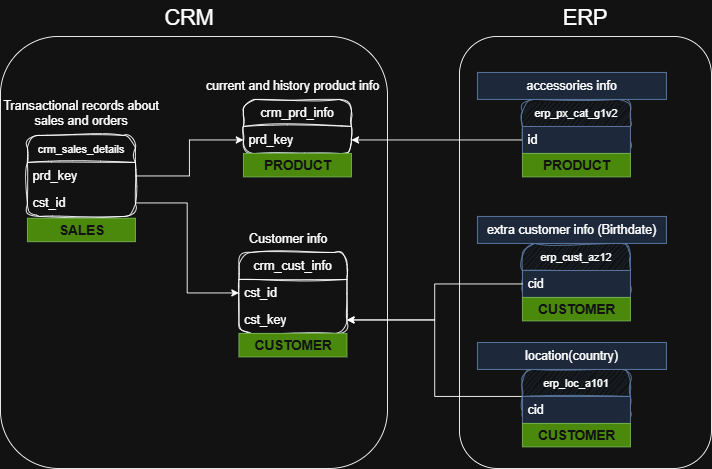

The diagram above was exported from draw.io. Its source (the exported page's mxGraphModel, read from the mxfile embedded in the PNG):
<mxGraphModel dx="995" dy="547" grid="1" gridSize="10" guides="1" tooltips="1" connect="1" arrows="1" fold="1" page="1" pageScale="1" pageWidth="827" pageHeight="1169" math="0" shadow="0">
  <root>
    <mxCell id="0" />
    <mxCell id="1" parent="0" />
    <mxCell id="EohRa1luCDi0eNo9vHie-1" parent="1" style="swimlane;fontStyle=0;childLayout=stackLayout;horizontal=1;startSize=30;horizontalStack=0;resizeParent=1;resizeParentMax=0;resizeLast=0;collapsible=1;marginBottom=0;whiteSpace=wrap;html=1;rounded=1;sketch=1;curveFitting=1;jiggle=2;fontSize=14;" value="crm_cust_info" vertex="1">
      <mxGeometry height="90" width="120" x="275" y="280" as="geometry">
        <mxRectangle height="30" width="120" x="240" y="120" as="alternateBounds" />
      </mxGeometry>
    </mxCell>
    <mxCell id="EohRa1luCDi0eNo9vHie-2" parent="EohRa1luCDi0eNo9vHie-1" style="text;align=left;verticalAlign=middle;spacingLeft=4;spacingRight=4;overflow=hidden;points=[[0,0.5],[1,0.5]];portConstraint=eastwest;rotatable=0;whiteSpace=wrap;html=1;fontSize=14;" value="cst_id" vertex="1">
      <mxGeometry height="30" width="120" y="30" as="geometry" />
    </mxCell>
    <mxCell id="ggOswp3_4utsOS_i3gMs-4" parent="EohRa1luCDi0eNo9vHie-1" style="text;align=left;verticalAlign=middle;spacingLeft=4;spacingRight=4;overflow=hidden;points=[[0,0.5],[1,0.5]];portConstraint=eastwest;rotatable=0;whiteSpace=wrap;html=1;fontSize=14;" value="cst_key" vertex="1">
      <mxGeometry height="30" width="120" y="60" as="geometry" />
    </mxCell>
    <mxCell id="EohRa1luCDi0eNo9vHie-5" parent="1" style="swimlane;fontStyle=0;childLayout=stackLayout;horizontal=1;startSize=30;horizontalStack=0;resizeParent=1;resizeParentMax=0;resizeLast=0;collapsible=1;marginBottom=0;whiteSpace=wrap;html=1;rounded=1;sketch=1;curveFitting=1;jiggle=2;fontSize=14;" value="crm_prd_info" vertex="1">
      <mxGeometry height="60" width="120" x="280" y="110" as="geometry" />
    </mxCell>
    <mxCell id="EohRa1luCDi0eNo9vHie-6" parent="EohRa1luCDi0eNo9vHie-5" style="text;align=left;verticalAlign=middle;spacingLeft=4;spacingRight=4;overflow=hidden;points=[[0,0.5],[1,0.5]];portConstraint=eastwest;rotatable=0;whiteSpace=wrap;html=1;fontSize=14;" value="prd_key" vertex="1">
      <mxGeometry height="30" width="120" y="30" as="geometry" />
    </mxCell>
    <mxCell id="EohRa1luCDi0eNo9vHie-7" parent="1" style="text;html=1;whiteSpace=wrap;align=center;verticalAlign=middle;rounded=0;fontSize=14;" value="Customer info" vertex="1">
      <mxGeometry height="30" width="100" x="280" y="250" as="geometry" />
    </mxCell>
    <mxCell id="EohRa1luCDi0eNo9vHie-8" parent="1" style="text;html=1;whiteSpace=wrap;align=center;verticalAlign=middle;rounded=0;fontSize=14;" value="current and history product info" vertex="1">
      <mxGeometry height="30" width="210" x="230" y="80" as="geometry" />
    </mxCell>
    <mxCell id="EohRa1luCDi0eNo9vHie-9" parent="1" style="swimlane;fontStyle=0;childLayout=stackLayout;horizontal=1;startSize=30;horizontalStack=0;resizeParent=1;resizeParentMax=0;resizeLast=0;collapsible=1;marginBottom=0;whiteSpace=wrap;html=1;rounded=1;sketch=1;curveFitting=1;jiggle=2;fontSize=14;" value="&lt;span style=&quot;font-size: 12px;&quot;&gt;crm_sales_details&lt;/span&gt;" vertex="1">
      <mxGeometry height="90" width="120" x="40" y="150" as="geometry">
        <mxRectangle height="30" width="120" x="240" y="120" as="alternateBounds" />
      </mxGeometry>
    </mxCell>
    <mxCell id="EohRa1luCDi0eNo9vHie-10" parent="EohRa1luCDi0eNo9vHie-9" style="text;align=left;verticalAlign=middle;spacingLeft=4;spacingRight=4;overflow=hidden;points=[[0,0.5],[1,0.5]];portConstraint=eastwest;rotatable=0;whiteSpace=wrap;html=1;fontSize=14;" value="prd_key" vertex="1">
      <mxGeometry height="30" width="120" y="30" as="geometry" />
    </mxCell>
    <mxCell id="EohRa1luCDi0eNo9vHie-16" parent="EohRa1luCDi0eNo9vHie-9" style="text;align=left;verticalAlign=middle;spacingLeft=4;spacingRight=4;overflow=hidden;points=[[0,0.5],[1,0.5]];portConstraint=eastwest;rotatable=0;whiteSpace=wrap;html=1;fontSize=14;" value="cst_id" vertex="1">
      <mxGeometry height="30" width="120" y="60" as="geometry" />
    </mxCell>
    <mxCell id="EohRa1luCDi0eNo9vHie-11" parent="1" style="text;html=1;whiteSpace=wrap;strokeColor=none;fillColor=none;align=center;verticalAlign=middle;rounded=0;fontSize=14;" value="Transactional records about sales and orders" vertex="1">
      <mxGeometry height="30" width="180" x="10" y="110" as="geometry" />
    </mxCell>
    <mxCell id="EohRa1luCDi0eNo9vHie-17" edge="1" parent="1" source="EohRa1luCDi0eNo9vHie-10" style="edgeStyle=orthogonalEdgeStyle;rounded=0;orthogonalLoop=1;jettySize=auto;html=1;exitX=1;exitY=0.5;exitDx=0;exitDy=0;entryX=0;entryY=0.5;entryDx=0;entryDy=0;" target="EohRa1luCDi0eNo9vHie-6">
      <mxGeometry relative="1" as="geometry" />
    </mxCell>
    <mxCell id="EohRa1luCDi0eNo9vHie-18" edge="1" parent="1" source="EohRa1luCDi0eNo9vHie-16" style="edgeStyle=orthogonalEdgeStyle;rounded=0;orthogonalLoop=1;jettySize=auto;html=1;entryX=0;entryY=0.5;entryDx=0;entryDy=0;" target="EohRa1luCDi0eNo9vHie-2">
      <mxGeometry relative="1" as="geometry" />
    </mxCell>
    <mxCell id="ggOswp3_4utsOS_i3gMs-1" parent="1" style="swimlane;fontStyle=0;childLayout=stackLayout;horizontal=1;startSize=30;horizontalStack=0;resizeParent=1;resizeParentMax=0;resizeLast=0;collapsible=1;marginBottom=0;whiteSpace=wrap;html=1;rounded=1;sketch=1;curveFitting=1;jiggle=2;fontSize=14;labelBackgroundColor=none;fillColor=#dae8fc;strokeColor=#6c8ebf;" value="&lt;span style=&quot;font-size: 12px;&quot;&gt;erp_cust_az12&lt;/span&gt;" vertex="1">
      <mxGeometry height="60" width="120" x="590" y="270" as="geometry" />
    </mxCell>
    <mxCell id="ggOswp3_4utsOS_i3gMs-2" parent="ggOswp3_4utsOS_i3gMs-1" style="text;align=left;verticalAlign=middle;spacingLeft=4;spacingRight=4;overflow=hidden;points=[[0,0.5],[1,0.5]];portConstraint=eastwest;rotatable=0;whiteSpace=wrap;html=1;fontSize=14;labelBackgroundColor=none;fillColor=#dae8fc;strokeColor=#6c8ebf;" value="cid" vertex="1">
      <mxGeometry height="30" width="120" y="30" as="geometry" />
    </mxCell>
    <mxCell id="ggOswp3_4utsOS_i3gMs-3" parent="1" style="text;html=1;whiteSpace=wrap;align=center;verticalAlign=middle;rounded=0;fontSize=14;labelBackgroundColor=none;fillColor=#dae8fc;strokeColor=#6c8ebf;" value="extra customer info (Birthdate)" vertex="1">
      <mxGeometry height="30" width="210" x="540" y="240" as="geometry" />
    </mxCell>
    <mxCell id="ggOswp3_4utsOS_i3gMs-5" edge="1" parent="1" source="ggOswp3_4utsOS_i3gMs-2" style="edgeStyle=orthogonalEdgeStyle;rounded=0;orthogonalLoop=1;jettySize=auto;html=1;exitX=0;exitY=0.5;exitDx=0;exitDy=0;" target="ggOswp3_4utsOS_i3gMs-4">
      <mxGeometry relative="1" as="geometry" />
    </mxCell>
    <mxCell id="ggOswp3_4utsOS_i3gMs-9" edge="1" parent="1" source="ggOswp3_4utsOS_i3gMs-6" style="edgeStyle=orthogonalEdgeStyle;rounded=0;orthogonalLoop=1;jettySize=auto;html=1;exitX=0;exitY=0.5;exitDx=0;exitDy=0;entryX=1;entryY=0.5;entryDx=0;entryDy=0;" target="ggOswp3_4utsOS_i3gMs-4">
      <mxGeometry relative="1" as="geometry" />
    </mxCell>
    <mxCell id="ggOswp3_4utsOS_i3gMs-6" parent="1" style="swimlane;fontStyle=0;childLayout=stackLayout;horizontal=1;startSize=30;horizontalStack=0;resizeParent=1;resizeParentMax=0;resizeLast=0;collapsible=1;marginBottom=0;whiteSpace=wrap;html=1;rounded=1;sketch=1;curveFitting=1;jiggle=2;fontSize=14;labelBackgroundColor=none;fillColor=#dae8fc;strokeColor=#6c8ebf;" value="&lt;span style=&quot;font-size: 12px;&quot;&gt;erp_loc_a101&lt;/span&gt;" vertex="1">
      <mxGeometry height="60" width="120" x="590" y="410" as="geometry" />
    </mxCell>
    <mxCell id="ggOswp3_4utsOS_i3gMs-7" parent="ggOswp3_4utsOS_i3gMs-6" style="text;align=left;verticalAlign=middle;spacingLeft=4;spacingRight=4;overflow=hidden;points=[[0,0.5],[1,0.5]];portConstraint=eastwest;rotatable=0;whiteSpace=wrap;html=1;fontSize=14;labelBackgroundColor=none;fillColor=#dae8fc;strokeColor=#6c8ebf;" value="cid" vertex="1">
      <mxGeometry height="30" width="120" y="30" as="geometry" />
    </mxCell>
    <mxCell id="ggOswp3_4utsOS_i3gMs-8" parent="1" style="text;html=1;whiteSpace=wrap;align=center;verticalAlign=middle;rounded=0;fontSize=14;labelBackgroundColor=none;fillColor=#dae8fc;strokeColor=#6c8ebf;" value="location(country)" vertex="1">
      <mxGeometry height="30" width="210" x="540" y="380" as="geometry" />
    </mxCell>
    <mxCell id="ggOswp3_4utsOS_i3gMs-13" edge="1" parent="1" source="ggOswp3_4utsOS_i3gMs-10" style="edgeStyle=orthogonalEdgeStyle;rounded=0;orthogonalLoop=1;jettySize=auto;html=1;exitX=0;exitY=0.75;exitDx=0;exitDy=0;entryX=1;entryY=0.5;entryDx=0;entryDy=0;" target="EohRa1luCDi0eNo9vHie-6">
      <mxGeometry relative="1" as="geometry" />
    </mxCell>
    <mxCell id="ggOswp3_4utsOS_i3gMs-10" parent="1" style="swimlane;fontStyle=0;childLayout=stackLayout;horizontal=1;startSize=30;horizontalStack=0;resizeParent=1;resizeParentMax=0;resizeLast=0;collapsible=1;marginBottom=0;whiteSpace=wrap;html=1;rounded=1;sketch=1;curveFitting=1;jiggle=2;fontSize=14;labelBackgroundColor=none;fillColor=#dae8fc;strokeColor=#6c8ebf;" value="&lt;span style=&quot;font-size: 12px;&quot;&gt;erp_px_cat_g1v2&lt;/span&gt;" vertex="1">
      <mxGeometry height="60" width="120" x="590" y="110" as="geometry" />
    </mxCell>
    <mxCell id="ggOswp3_4utsOS_i3gMs-11" parent="ggOswp3_4utsOS_i3gMs-10" style="text;align=left;verticalAlign=middle;spacingLeft=4;spacingRight=4;overflow=hidden;points=[[0,0.5],[1,0.5]];portConstraint=eastwest;rotatable=0;whiteSpace=wrap;html=1;fontSize=14;labelBackgroundColor=none;fillColor=#dae8fc;strokeColor=#6c8ebf;" value="id" vertex="1">
      <mxGeometry height="30" width="120" y="30" as="geometry" />
    </mxCell>
    <mxCell id="ggOswp3_4utsOS_i3gMs-12" parent="1" style="text;html=1;whiteSpace=wrap;align=center;verticalAlign=middle;rounded=0;fontSize=14;labelBackgroundColor=none;fillColor=#dae8fc;strokeColor=#6c8ebf;" value="accessories info" vertex="1">
      <mxGeometry height="30" width="210" x="540" y="80" as="geometry" />
    </mxCell>
    <mxCell id="ggOswp3_4utsOS_i3gMs-14" parent="1" style="rounded=1;whiteSpace=wrap;html=1;fillColor=none;" value="" vertex="1">
      <mxGeometry height="480" width="430" x="10" y="40" as="geometry" />
    </mxCell>
    <mxCell id="ggOswp3_4utsOS_i3gMs-15" parent="1" style="text;html=1;whiteSpace=wrap;strokeColor=none;fillColor=none;align=center;verticalAlign=middle;rounded=0;fontSize=24;" value="CRM" vertex="1">
      <mxGeometry height="40" width="80" x="180" as="geometry" />
    </mxCell>
    <mxCell id="ggOswp3_4utsOS_i3gMs-16" parent="1" style="rounded=1;whiteSpace=wrap;html=1;fillColor=none;" value="" vertex="1">
      <mxGeometry height="480" width="280" x="520" y="40" as="geometry" />
    </mxCell>
    <mxCell id="ggOswp3_4utsOS_i3gMs-17" parent="1" style="text;html=1;whiteSpace=wrap;strokeColor=none;fillColor=none;align=center;verticalAlign=middle;rounded=0;fontSize=24;" value="ERP" vertex="1">
      <mxGeometry height="40" width="80" x="620" as="geometry" />
    </mxCell>
    <mxCell id="8aA0QYIA4QtXlClTtlaI-1" parent="1" style="text;align=center;fontStyle=1;verticalAlign=middle;spacingLeft=3;spacingRight=3;strokeColor=#2D7600;rotatable=0;points=[[0,0.5],[1,0.5]];portConstraint=eastwest;html=1;fillColor=#60a917;fontColor=#ffffff;" value="&lt;font style=&quot;font-size: 15px;&quot;&gt;PRODUCT&lt;/font&gt;" vertex="1">
      <mxGeometry height="26" width="120" x="280" y="170" as="geometry" />
    </mxCell>
    <mxCell id="8aA0QYIA4QtXlClTtlaI-3" parent="1" style="text;align=center;fontStyle=1;verticalAlign=middle;spacingLeft=3;spacingRight=3;strokeColor=#2D7600;rotatable=0;points=[[0,0.5],[1,0.5]];portConstraint=eastwest;html=1;fillColor=#60a917;fontColor=#ffffff;" value="&lt;font style=&quot;font-size: 15px;&quot;&gt;PRODUCT&lt;/font&gt;" vertex="1">
      <mxGeometry height="26" width="120" x="590" y="170" as="geometry" />
    </mxCell>
    <mxCell id="8aA0QYIA4QtXlClTtlaI-6" parent="1" style="text;align=center;fontStyle=1;verticalAlign=middle;spacingLeft=3;spacingRight=3;strokeColor=#2D7600;rotatable=0;points=[[0,0.5],[1,0.5]];portConstraint=eastwest;html=1;fillColor=#60a917;fontColor=#ffffff;" value="&lt;span style=&quot;font-size: 15px;&quot;&gt;CUSTOMER&lt;/span&gt;" vertex="1">
      <mxGeometry height="26" width="120" x="275" y="370" as="geometry" />
    </mxCell>
    <mxCell id="8aA0QYIA4QtXlClTtlaI-7" parent="1" style="text;align=center;fontStyle=1;verticalAlign=middle;spacingLeft=3;spacingRight=3;strokeColor=#2D7600;rotatable=0;points=[[0,0.5],[1,0.5]];portConstraint=eastwest;html=1;fillColor=#60a917;fontColor=#ffffff;" value="&lt;span style=&quot;font-size: 15px;&quot;&gt;CUSTOMER&lt;/span&gt;" vertex="1">
      <mxGeometry height="26" width="120" x="590" y="330" as="geometry" />
    </mxCell>
    <mxCell id="8aA0QYIA4QtXlClTtlaI-8" parent="1" style="text;align=center;fontStyle=1;verticalAlign=middle;spacingLeft=3;spacingRight=3;strokeColor=#2D7600;rotatable=0;points=[[0,0.5],[1,0.5]];portConstraint=eastwest;html=1;fillColor=#60a917;fontColor=#ffffff;" value="&lt;span style=&quot;font-size: 15px;&quot;&gt;CUSTOMER&lt;/span&gt;" vertex="1">
      <mxGeometry height="26" width="120" x="590" y="470" as="geometry" />
    </mxCell>
    <mxCell id="8aA0QYIA4QtXlClTtlaI-9" parent="1" style="text;align=center;fontStyle=1;verticalAlign=middle;spacingLeft=3;spacingRight=3;strokeColor=#2D7600;rotatable=0;points=[[0,0.5],[1,0.5]];portConstraint=eastwest;html=1;fillColor=#60a917;fontColor=#ffffff;" value="&lt;span style=&quot;font-size: 15px;&quot;&gt;SALES&lt;/span&gt;" vertex="1">
      <mxGeometry height="26" width="120" x="40" y="242" as="geometry" />
    </mxCell>
  </root>
</mxGraphModel>